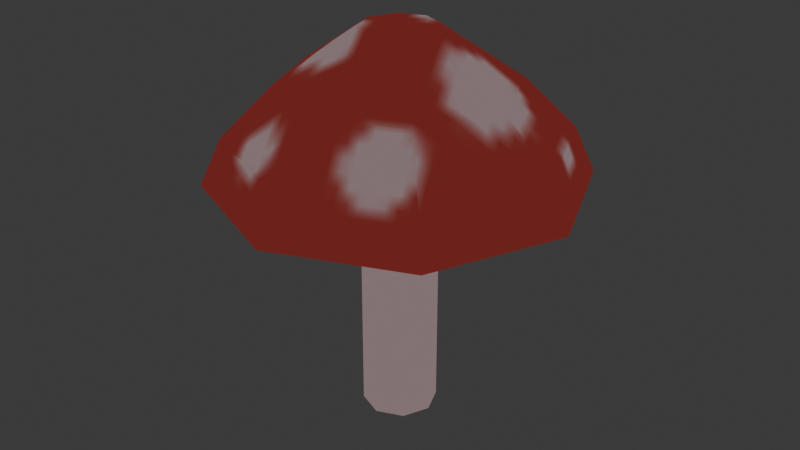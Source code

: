 # Source: Seta.blend  (saved by Blender 4.4.32; exported with 4.5.12 LTS)
import bpy
from mathutils import Matrix  # noqa: F401  (used for matrix-valued properties, if any)

bpy.ops.wm.read_factory_settings(use_empty=True)
scene = bpy.context.scene
scene.name = 'Scene'

# ---- collections
col_collection = bpy.data.collections.new('Collection'); scene.collection.children.link(col_collection)

# ---- images (referenced by path relative to the original .blend; pixels are not part of the script)
import os
ASSET_DIR = os.environ.get("B2B_ASSET_DIR", "")  # directory of the original .blend (textures are referenced by path, not embedded)
HERE = os.path.dirname(os.path.abspath(__file__))  # packed textures are extracted next to this script under _unpacked/

def load_image(name, relpath, width, height, colorspace="sRGB"):
    """Load a texture the original file referenced (path relative to the .blend, or extracted next to this script)."""
    p = next((c for c in (os.path.join(HERE, relpath), os.path.join(ASSET_DIR, relpath)) if relpath and os.path.exists(c)), "")
    if p:
        img = bpy.data.images.load(p, check_existing=True)
        img.name = name
    else:  # same state as the original file: an image datablock whose file is absent (Cycles renders it pink)
        img = bpy.data.images.new(name, width, height)
        img.source = "FILE"
        img.filepath = "//" + (relpath or name)
    img.colorspace_settings.name = colorspace
    return img
img_texturabosque_carteles = load_image('TexturaBosque+Carteles', '_unpacked/TexturaBosque_Carteles.bc5bb08e.png', 1024, 1024, 'sRGB')

# ---- materials (node trees are filled in below, after node groups)
mat_material_001 = bpy.data.materials.new('Material.001')

# ---- material node trees
mat_material_001.use_nodes = True; mat_material_001.node_tree.nodes.clear()
_N = mat_material_001.node_tree.nodes; _L = mat_material_001.node_tree.links
n0 = _N.new('ShaderNodeOutputMaterial'); n0.name = 'Material Output'; n0.location = (296, 230)
n1 = _N.new('ShaderNodeTexImage'); n1.name = 'Image Texture'; n1.location = (-120, 249)
n1.image = img_texturabosque_carteles
_L.new(n1.outputs[0], n0.inputs[0])
n0.is_active_output = True

# ---- world
world_world = bpy.data.worlds.new('World'); scene.world = world_world
world_world.use_nodes = True; world_world.node_tree.nodes.clear()
_N = world_world.node_tree.nodes; _L = world_world.node_tree.links
n0 = _N.new('ShaderNodeOutputWorld'); n0.name = 'World Output'; n0.location = (300, 300)
n1 = _N.new('ShaderNodeBackground'); n1.name = 'Background'; n1.location = (10, 300)
n1.inputs[0].default_value = (0.05088, 0.05088, 0.05088, 1.0)
_L.new(n1.outputs[0], n0.inputs[0])
n0.is_active_output = True
world_world.color = (0.05088, 0.05088, 0.05088)
world_world.sun_shadow_jitter_overblur = 0.0

# ---- meshes
me_cylinder = bpy.data.meshes.new('Cylinder')
me_cylinder.from_pydata([(2.608e-08, 0.218, -1.499), (0.1541, 0.1541, -1.499), (0.218, 2.458e-07, -1.499), (0.1541, -0.1541, -1.499), (2.608e-08, -0.218, -1.499), (-0.1541, -0.1541, -1.499), (-0.218, 2.458e-07, -1.499), (-0.1541, 0.1541, -1.499), (2.608e-08, 0.218, 0.7928), (0.1541, 0.1541, 0.7928), (0.218, 2.458e-07, 0.7928), (0.1541, -0.1541, 0.7928), (2.608e-08, -0.218, 0.7928), (-0.1541, -0.1541, 0.7928), (-0.218, 2.458e-07, 0.7928), (-0.1541, 0.1541, 0.7928), (1.075, -1.048e-06, -0.06546), (1.86e-08, -1.075, -0.06546), (-1.075, -1.048e-06, -0.06546), (1.86e-08, 1.075, -0.06546), (0.76, 0.76, -0.06546), (0.76, -0.76, -0.06546), (-0.76, -0.76, -0.06546), (-0.76, 0.76, -0.06546), (-0.4723, 0.4723, 0.488), (2.668e-08, 0.6679, 0.488), (-0.4723, -0.4723, 0.488), (-0.6679, -3.778e-07, 0.488), (0.4723, -0.4723, 0.488), (2.668e-08, -0.6679, 0.488), (0.4723, 0.4723, 0.488), (0.6679, -3.778e-07, 0.488), (-0.6749, 0.6749, 0.2014), (-0.6749, -0.6749, 0.2014), (0.6749, -0.6749, 0.2014), (0.6749, 0.6749, 0.2014), (1.042e-08, 0.9544, 0.2014), (-0.9544, -7.029e-07, 0.2014), (1.042e-08, -0.9544, 0.2014), (0.9544, -7.029e-07, 0.2014), (0.2099, 1.71e-06, 0.08176), (2.549e-10, -0.2099, 0.08176), (-0.2099, 1.71e-06, 0.08176), (2.549e-10, 0.2099, 0.08176), (0.1485, 0.1485, 0.08176), (0.1485, -0.1484, 0.08176), (-0.1485, -0.1484, 0.08176), (-0.1485, 0.1485, 0.08176)], [], [(1, 9, 10, 2), (2, 10, 11, 3), (3, 11, 12, 4), (4, 12, 13, 5), (5, 13, 14, 6), (6, 14, 15, 7), (7, 15, 8, 0), (0, 1, 2, 3, 4, 5, 6, 7), (32, 23, 18, 37), (34, 21, 16, 39), (39, 16, 20, 35), (35, 20, 19, 36), (38, 17, 21, 34), (37, 18, 22, 33), (33, 22, 17, 38), (36, 19, 23, 32), (22, 46, 41, 17), (9, 30, 25, 8), (11, 28, 31, 10), (13, 26, 29, 12), (15, 24, 27, 14), (10, 31, 30, 9), (12, 29, 28, 11), (14, 27, 26, 13), (8, 25, 24, 15), (30, 35, 36, 25), (28, 34, 39, 31), (26, 33, 38, 29), (24, 32, 37, 27), (31, 39, 35, 30), (29, 38, 34, 28), (27, 37, 33, 26), (25, 36, 32, 24), (21, 45, 40, 16), (18, 42, 46, 22), (17, 41, 45, 21), (16, 40, 44, 20), (19, 43, 47, 23), (23, 47, 42, 18), (20, 44, 43, 19), (9, 8, 15, 14, 13, 12, 11, 10), (0, 8, 9, 1)])
_uv = me_cylinder.uv_layers.new(name='UVMap')
_uv.uv.foreach_set('vector', [0.0536, 0.8666, 0.0536, 0.8321, 0.05617, 0.8321, 0.05617, 0.8666, 0.8802, 0.1662, 0.8802, 0.1317, 0.882, 0.132, 0.882, 0.1666, 0.882, 0.1666, 0.882, 0.132, 0.8846, 0.132, 0.8846, 0.1666, 0.88, 0.3508, 0.88, 0.3162, 0.8818, 0.3166, 0.8818, 0.3511, 0.8818, 0.3511, 0.8818, 0.3166, 0.8844, 0.3166, 0.8844, 0.3511, 0.8749, 0.6136, 0.8749, 0.5791, 0.8767, 0.5795, 0.8767, 0.614, 0.8767, 0.614, 0.8767, 0.5795, 0.8793, 0.5795, 0.8793, 0.614, 0.6125, 0.3907, 0.6099, 0.3907, 0.6081, 0.3889, 0.6081, 0.3863, 0.6099, 0.3845, 0.6125, 0.3845, 0.6143, 0.3863, 0.6143, 0.3889, 0.05105, 0.8928, 0.04669, 0.8921, 0.04845, 0.8831, 0.05261, 0.8848, 0.8978, 0.8428, 0.9022, 0.8435, 0.9004, 0.8524, 0.8963, 0.8507, 0.5534, 0.906, 0.549, 0.9067, 0.549, 0.8941, 0.5534, 0.8948, 0.5534, 0.8948, 0.549, 0.8941, 0.5508, 0.8852, 0.555, 0.8869, 0.8978, 0.8316, 0.9022, 0.8309, 0.9022, 0.8435, 0.8978, 0.8428, 0.9002, 0.6, 0.8958, 0.6007, 0.8958, 0.588, 0.9002, 0.5887, 0.9002, 0.5887, 0.8958, 0.588, 0.8976, 0.5791, 0.9018, 0.5808, 0.05105, 0.904, 0.04669, 0.9047, 0.04669, 0.8921, 0.05105, 0.8928, 0.2377, 0.8071, 0.2428, 0.8194, 0.241, 0.8212, 0.2287, 0.8161, 0.8223, 0.8475, 0.8196, 0.8539, 0.8141, 0.8483, 0.8205, 0.8457, 0.8266, 0.8457, 0.833, 0.8483, 0.8275, 0.8539, 0.8248, 0.8475, 0.8248, 0.8413, 0.8275, 0.8349, 0.833, 0.8405, 0.8266, 0.8431, 0.8205, 0.8431, 0.8141, 0.8405, 0.8196, 0.8349, 0.8223, 0.8413, 0.8248, 0.8475, 0.8275, 0.8539, 0.8196, 0.8539, 0.8223, 0.8475, 0.8266, 0.8431, 0.833, 0.8405, 0.833, 0.8483, 0.8266, 0.8457, 0.8223, 0.8413, 0.8196, 0.8349, 0.8275, 0.8349, 0.8248, 0.8413, 0.8205, 0.8457, 0.8141, 0.8483, 0.8141, 0.8405, 0.8205, 0.8431, 0.8196, 0.8539, 0.8179, 0.858, 0.81, 0.85, 0.8141, 0.8483, 0.833, 0.8483, 0.8371, 0.85, 0.8292, 0.858, 0.8275, 0.8539, 0.8275, 0.8349, 0.8292, 0.8309, 0.8371, 0.8388, 0.833, 0.8405, 0.8141, 0.8405, 0.81, 0.8388, 0.8179, 0.8309, 0.8196, 0.8349, 0.5585, 0.9043, 0.5534, 0.906, 0.5534, 0.8948, 0.5585, 0.8965, 0.8927, 0.8333, 0.8978, 0.8316, 0.8978, 0.8428, 0.8927, 0.8411, 0.9053, 0.5983, 0.9002, 0.6, 0.9002, 0.5887, 0.9053, 0.5904, 0.05617, 0.9023, 0.05105, 0.904, 0.05105, 0.8928, 0.05617, 0.8945, 0.2287, 0.8287, 0.241, 0.8236, 0.2428, 0.8254, 0.2377, 0.8376, 0.2503, 0.8071, 0.2452, 0.8194, 0.2428, 0.8194, 0.2377, 0.8071, 0.2287, 0.8161, 0.241, 0.8212, 0.241, 0.8236, 0.2287, 0.8287, 0.2377, 0.8376, 0.2428, 0.8254, 0.2452, 0.8254, 0.2503, 0.8376, 0.2593, 0.8287, 0.247, 0.8236, 0.247, 0.8212, 0.2593, 0.8161, 0.2593, 0.8161, 0.247, 0.8212, 0.2452, 0.8194, 0.2503, 0.8071, 0.2503, 0.8376, 0.2452, 0.8254, 0.247, 0.8236, 0.2593, 0.8287, 0.8223, 0.8475, 0.8205, 0.8457, 0.8205, 0.8431, 0.8223, 0.8413, 0.8248, 0.8413, 0.8266, 0.8431, 0.8266, 0.8457, 0.8248, 0.8475, 0.05179, 0.8662, 0.05179, 0.8317, 0.0536, 0.8321, 0.0536, 0.8666])
me_cylinder.materials.append(mat_material_001)
me_cylinder.use_paint_bone_selection = False
me_cylinder.use_paint_mask = True
me_cylinder.update()

# ---- objects
ob_cylinder_009 = bpy.data.objects.new('Cylinder.009', me_cylinder)

# ---- transforms, parenting, visibility, modifiers, constraints
ob_cylinder_009.location = (0.1555, 0.002464, 1.307)

# ---- collection membership
col_collection.objects.link(ob_cylinder_009)

# ---- scene / render settings (as saved in the file)
scene.frame_start = 1; scene.frame_end = 250; scene.frame_set(1)
scene.render.engine = 'BLENDER_EEVEE_NEXT'
bpy.context.view_layer.update()

# ---- added for rendering (the .blend has no active camera and no usable light): camera, sun
cam_auto = bpy.data.cameras.new('AutoCamera')
cam_auto.lens = 50.0
cam_auto.sensor_width = 36.0
cam_auto.clip_end = 1000.0
ob_auto_camera = bpy.data.objects.new('AutoCamera', cam_auto)
scene.collection.objects.link(ob_auto_camera)
ob_auto_camera.location = (3.67755, -4.22395, 3.77161)
ob_auto_camera.rotation_euler = (1.09748, -7.21219e-08, 0.694738)
scene.camera = ob_auto_camera
light_auto_sun = bpy.data.lights.new('AutoSun', 'SUN')
light_auto_sun.energy = 3.0
light_auto_sun.angle = 0.0523599
ob_auto_sun = bpy.data.objects.new('AutoSun', light_auto_sun)
scene.collection.objects.link(ob_auto_sun)
ob_auto_sun.rotation_euler = (0.872665, 0.174533, 0.523599)
bpy.context.view_layer.update()
